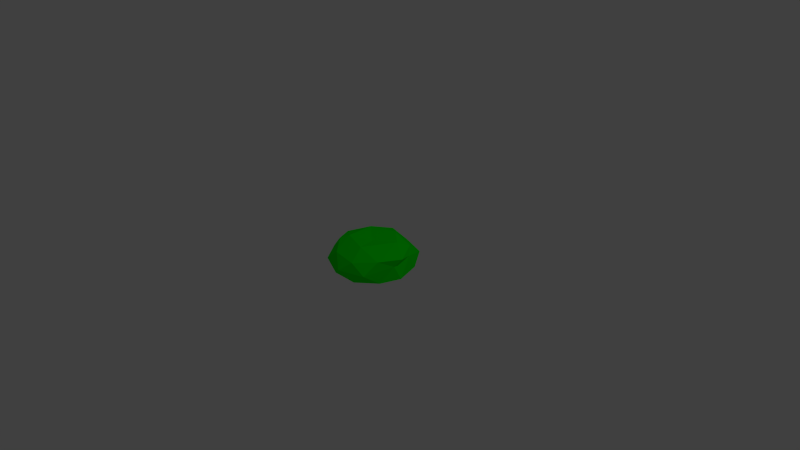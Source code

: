 # Source: green.blend  (saved by Blender 2.74.0; exported with 4.5.12 LTS)
import bpy
from mathutils import Matrix  # noqa: F401  (used for matrix-valued properties, if any)

bpy.ops.wm.read_factory_settings(use_empty=True)
scene = bpy.context.scene
scene.name = 'Scene'

# ---- collections
col_collection_1 = bpy.data.collections.new('Collection 1'); scene.collection.children.link(col_collection_1)

# ---- materials (node trees are filled in below, after node groups)
mat_material_001 = bpy.data.materials.new('Material.001')
mat_material_001.alpha_threshold = 0.0
mat_material_001.use_transparent_shadow = False
mat_material_001.diffuse_color = (0.0, 1.0, 0.0, 1.0)
mat_material_001.roughness = 0.5

# ---- material node trees

# ---- world
world_world = bpy.data.worlds.new('World'); scene.world = world_world
world_world.color = (0.05088, 0.05088, 0.05088)
world_world.use_sun_shadow = False
world_world.sun_shadow_jitter_overblur = 0.0
world_world.cycles.sampling_method = 'MANUAL'
world_world.cycles.sample_map_resolution = 256

# ---- cameras
cam_camera = bpy.data.cameras.new('Camera')
cam_camera.clip_end = 100.0
cam_camera.lens = 35.0
cam_camera.sensor_width = 32.0
cam_camera.sensor_height = 18.0
cam_camera.ortho_scale = 7.314
cam_camera.dof.focus_distance = 0.0
cam_camera.dof.aperture_fstop = 128.0

# ---- lights
light_lamp = bpy.data.lights.new('Lamp', 'POINT')
light_lamp.transmission_factor = 0.0
light_lamp.cutoff_distance = 30.0
light_lamp.energy = 100.0
light_lamp.shadow_buffer_clip_start = 1.001
light_lamp.shadow_soft_size = 0.1
light_lamp.shadow_maximum_resolution = 0.006
light_lamp.use_absolute_resolution = True
light_lamp.cycles.use_multiple_importance_sampling = False

# ---- meshes
me_icosphere = bpy.data.meshes.new('Icosphere')
me_icosphere.from_pydata([(-0.05825, 0.02506, -0.2957), (0.3928, -0.2527, -0.1751), (-0.1621, -0.5065, -0.1376), (-0.5302, 0.0002248, -0.1376), (-0.1621, 0.5069, -0.1376), (0.4336, 0.3134, -0.1376), (0.1672, -0.5065, 0.1287), (-0.3569, -0.2563, 0.2), (-0.3635, 0.1453, 0.1826), (0.2182, 0.3705, 0.1347), (0.5353, 0.0002246, 0.1287), (0.006189, -0.02769, 0.2089), (-0.0953, -0.2633, -0.2035), (0.1441, -0.1281, -0.2571), (0.1591, -0.4817, -0.161), (0.5093, 0.0002246, -0.161), (0.2559, 0.1843, -0.2578), (-0.3106, 0.0002247, -0.2578), (-0.3445, -0.3415, -0.1962), (-0.0484, 0.342, -0.3031), (-0.4074, 0.298, -0.161), (0.1882, 0.3976, -0.1921), (0.4703, -0.0785, 0.0287), (0.4458, 0.2013, 0.06919), (0.002567, -0.5954, -0.004454), (0.3527, -0.4817, -0.004454), (-0.5639, -0.1838, -0.004454), (-0.3475, -0.4817, -0.004454), (-0.3475, 0.4821, -0.004454), (-0.5639, 0.1843, -0.004454), (0.3527, 0.4821, -0.004454), (0.002567, 0.5959, -0.004454), (0.4125, -0.2976, 0.1521), (-0.154, -0.4817, 0.1521), (-0.5041, 0.0002247, 0.1521), (-0.154, 0.4821, 0.1521), (0.3623, 0.298, 0.1521), (0.09933, -0.2976, 0.2489), (0.2891, 0.1442, 0.2253), (-0.2508, -0.1838, 0.2489), (-0.2508, 0.1843, 0.2489), (0.09933, 0.298, 0.2489)], [], [(0, 13, 12), (1, 13, 15), (0, 12, 17), (0, 17, 19), (0, 19, 16), (1, 15, 22), (2, 14, 24), (3, 18, 26), (4, 20, 28), (5, 21, 30), (1, 22, 25), (2, 24, 27), (3, 26, 29), (4, 28, 31), (5, 30, 23), (6, 32, 37), (7, 33, 39), (8, 34, 40), (9, 35, 41), (10, 36, 38), (38, 41, 11), (38, 36, 41), (36, 9, 41), (41, 40, 11), (41, 35, 40), (35, 8, 40), (40, 39, 11), (40, 34, 39), (34, 7, 39), (39, 37, 11), (39, 33, 37), (33, 6, 37), (37, 38, 11), (37, 32, 38), (32, 10, 38), (23, 36, 10), (23, 30, 36), (30, 9, 36), (31, 35, 9), (31, 28, 35), (28, 8, 35), (29, 34, 8), (29, 26, 34), (26, 7, 34), (27, 33, 7), (27, 24, 33), (24, 6, 33), (25, 32, 6), (25, 22, 32), (22, 10, 32), (30, 31, 9), (30, 21, 31), (21, 4, 31), (28, 29, 8), (28, 20, 29), (20, 3, 29), (26, 27, 7), (26, 18, 27), (18, 2, 27), (24, 25, 6), (24, 14, 25), (14, 1, 25), (22, 23, 10), (22, 15, 23), (15, 5, 23), (16, 21, 5), (16, 19, 21), (19, 4, 21), (19, 20, 4), (19, 17, 20), (17, 3, 20), (17, 18, 3), (17, 12, 18), (12, 2, 18), (15, 16, 5), (15, 13, 16), (13, 0, 16), (12, 14, 2), (12, 13, 14), (13, 1, 14)])
me_icosphere.materials.append(mat_material_001)
me_icosphere.use_remesh_preserve_volume = False
me_icosphere.use_remesh_preserve_attributes = False
me_icosphere.use_mirror_vertex_groups = False
me_icosphere.update()

# ---- objects
ob_icosphere = bpy.data.objects.new('Icosphere', me_icosphere)
ob_lamp = bpy.data.objects.new('Lamp', light_lamp)
ob_camera = bpy.data.objects.new('Camera', cam_camera)

# ---- transforms, parenting, visibility, modifiers, constraints
ob_icosphere.location = (0.0, 0.0, 0.0)
ob_icosphere.lock_location = (True, True, True)
ob_icosphere.lineart.crease_threshold = 0.0
ob_lamp.location = (4.076, 1.005, 5.904)
ob_lamp.rotation_euler = (0.6503, 0.05522, 1.866)
ob_lamp.lock_rotations_4d = False
ob_lamp.empty_display_type = 'ARROWS'
ob_lamp.color = (0.0, 0.0, 0.0, 0.0)
ob_lamp.lineart.crease_threshold = 0.0
ob_camera.location = (7.481, -6.508, 5.344)
ob_camera.rotation_euler = (1.109, 0.01082, 0.8149)
ob_camera.lock_rotations_4d = False
ob_camera.empty_display_type = 'ARROWS'
ob_camera.color = (0.0, 0.0, 0.0, 0.0)
ob_camera.display_type = 'WIRE'
ob_camera.lineart.crease_threshold = 0.0

# ---- collection membership
col_collection_1.objects.link(ob_icosphere)
col_collection_1.objects.link(ob_lamp)
col_collection_1.objects.link(ob_camera)

# ---- scene / render settings (as saved in the file)
scene.camera = ob_camera
scene.frame_start = 1; scene.frame_end = 250; scene.frame_set(1)
scene.render.engine = 'BLENDER_EEVEE_NEXT'
scene.render.resolution_percentage = 50
scene.render.dither_intensity = 0.0
scene.cycles.use_denoising = False
scene.cycles.samples = 10
scene.cycles.sampling_pattern = 'TABULATED_SOBOL'
scene.cycles.light_sampling_threshold = 0.0
scene.cycles.use_adaptive_sampling = False
scene.cycles.use_light_tree = False
scene.cycles.blur_glossy = 0.0
scene.cycles.pixel_filter_type = 'GAUSSIAN'
scene.cycles.sample_clamp_indirect = 0.0
scene.view_settings.view_transform = 'Standard'
bpy.context.view_layer.update()
